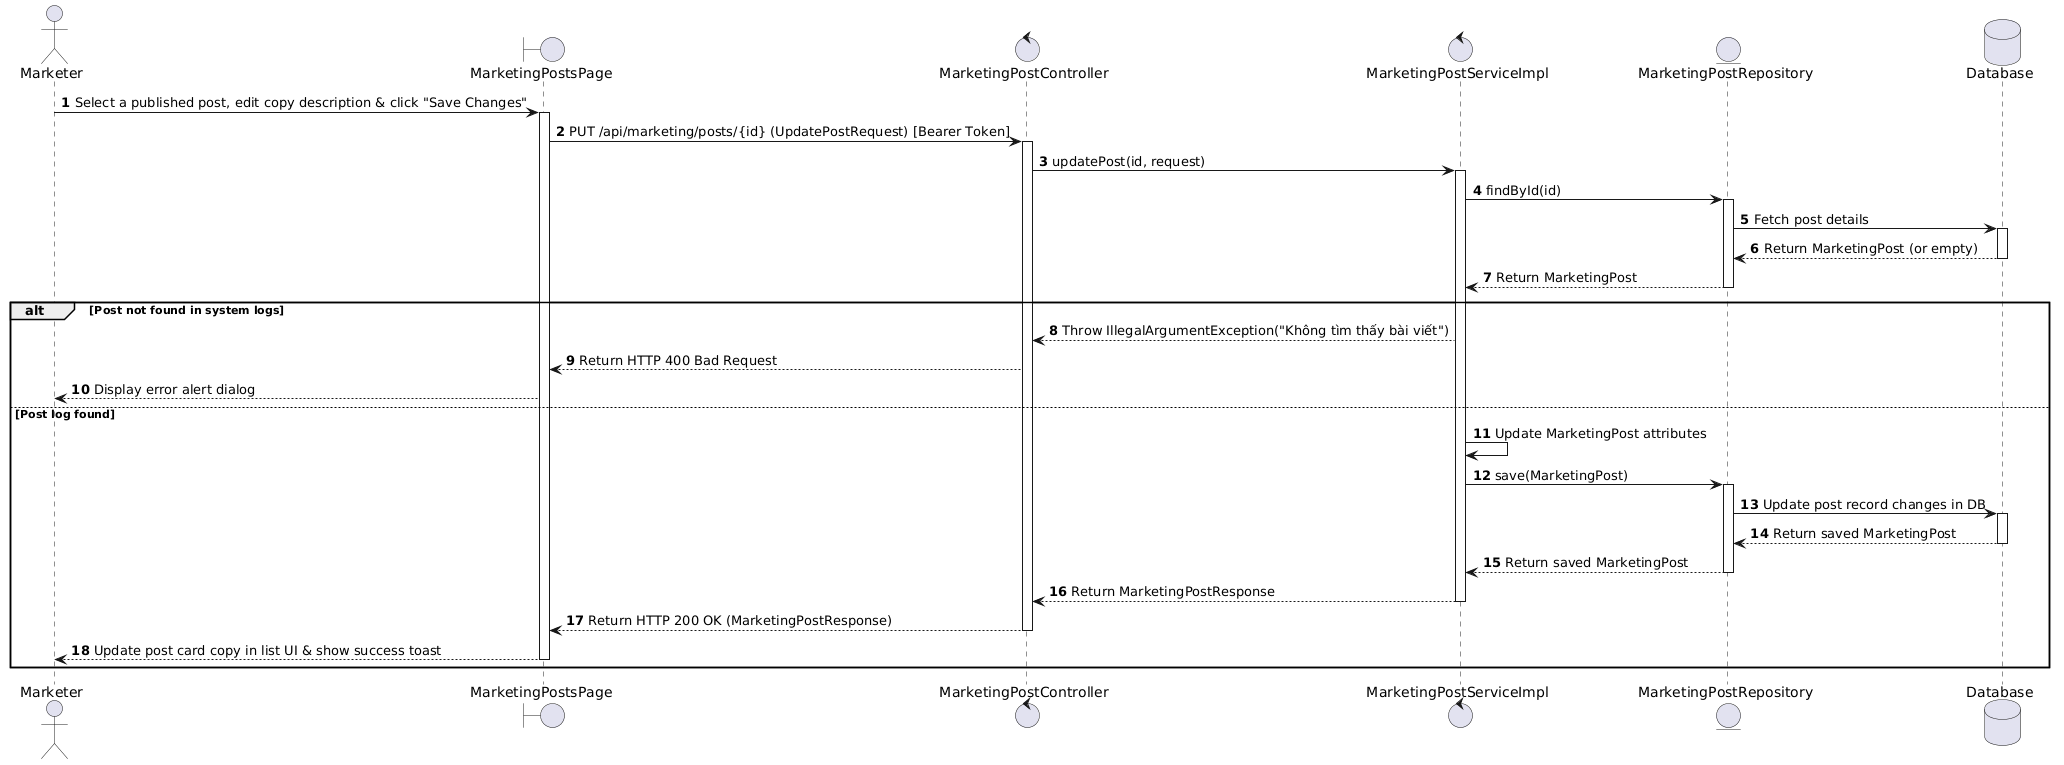

The diagram above was rendered by PlantUML. Its source (embedded in the PNG):
@startuml
actor Marketer
boundary "MarketingPostsPage" as Page
control "MarketingPostController" as Controller
control "MarketingPostServiceImpl" as Service
entity "MarketingPostRepository" as PostRepo
database "Database" as Database

autonumber

Marketer -> Page : Select a published post, edit copy description & click "Save Changes"
activate Page

Page -> Controller : PUT /api/marketing/posts/{id} (UpdatePostRequest) [Bearer Token]
activate Controller

Controller -> Service : updatePost(id, request)
activate Service

Service -> PostRepo : findById(id)
activate PostRepo
PostRepo -> Database : Fetch post details
activate Database
Database --> PostRepo : Return MarketingPost (or empty)
deactivate Database
PostRepo --> Service : Return MarketingPost
deactivate PostRepo

alt Post not found in system logs
    Service --> Controller : Throw IllegalArgumentException("Không tìm thấy bài viết")
    Controller --> Page : Return HTTP 400 Bad Request
    Page --> Marketer : Display error alert dialog
else Post log found
    Service -> Service : Update MarketingPost attributes

    Service -> PostRepo : save(MarketingPost)
    activate PostRepo
    PostRepo -> Database : Update post record changes in DB
    activate Database
    Database --> PostRepo : Return saved MarketingPost
    deactivate Database
    PostRepo --> Service : Return saved MarketingPost
    deactivate PostRepo

    Service --> Controller : Return MarketingPostResponse
    deactivate Service

    Controller --> Page : Return HTTP 200 OK (MarketingPostResponse)
    deactivate Controller

    Page --> Marketer : Update post card copy in list UI & show success toast
    deactivate Page
end
@endum